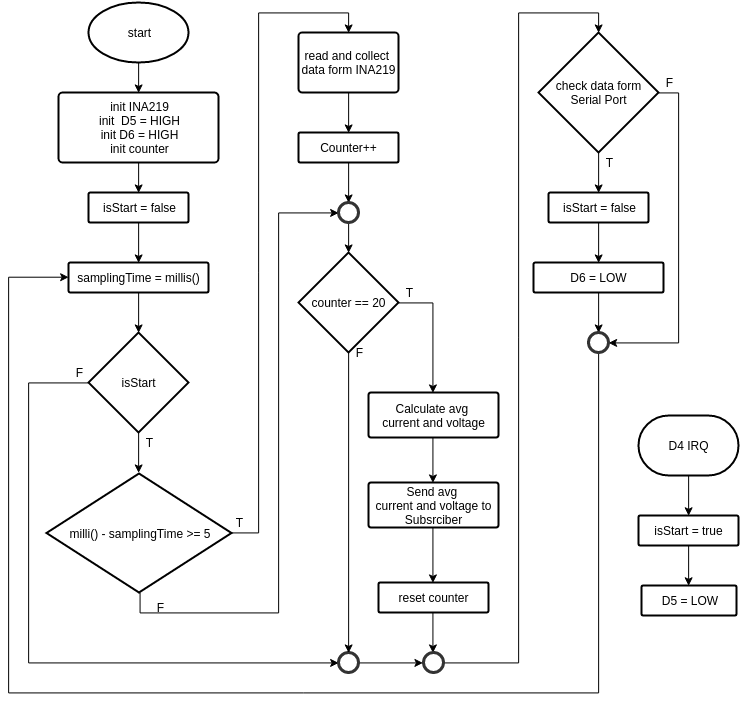

The diagram above was exported from draw.io. Its source (the exported page's mxGraphModel, read from the mxfile embedded in the PNG):
<mxGraphModel dx="1257" dy="841" grid="1" gridSize="10" guides="1" tooltips="1" connect="1" arrows="1" fold="1" page="1" pageScale="1" pageWidth="826" pageHeight="1169" background="#ffffff" math="0" shadow="0">
  <root>
    <mxCell id="0" />
    <mxCell id="1" parent="0" />
    <mxCell id="6" style="edgeStyle=orthogonalEdgeStyle;rounded=0;html=1;exitX=0.5;exitY=1;exitPerimeter=0;entryX=0.5;entryY=0;entryPerimeter=0;jettySize=auto;orthogonalLoop=1;strokeColor=#000000;" edge="1" parent="1" source="2" target="4">
      <mxGeometry relative="1" as="geometry" />
    </mxCell>
    <mxCell id="2" value="start" style="strokeWidth=2;html=1;shape=mxgraph.flowchart.start_1;whiteSpace=wrap;fillColor=none;" vertex="1" parent="1">
      <mxGeometry x="150" y="10" width="100" height="60" as="geometry" />
    </mxCell>
    <mxCell id="9" style="edgeStyle=orthogonalEdgeStyle;rounded=0;html=1;exitX=0.5;exitY=1;exitPerimeter=0;entryX=0.5;entryY=0;entryPerimeter=0;jettySize=auto;orthogonalLoop=1;strokeColor=#000000;" edge="1" parent="1" source="4" target="8">
      <mxGeometry relative="1" as="geometry" />
    </mxCell>
    <mxCell id="4" value="init INA219&lt;br&gt;init &amp;nbsp;D5 = HIGH&lt;br&gt;&lt;div&gt;&lt;span&gt;init&lt;/span&gt;&amp;nbsp;D6 = HIGH&lt;div&gt;init counter&lt;/div&gt;&lt;/div&gt;" style="strokeWidth=2;html=1;shape=mxgraph.flowchart.process;whiteSpace=wrap;fillColor=none;" vertex="1" parent="1">
      <mxGeometry x="120" y="100" width="160" height="70" as="geometry" />
    </mxCell>
    <mxCell id="21" style="edgeStyle=orthogonalEdgeStyle;rounded=0;html=1;exitX=0.5;exitY=1;exitPerimeter=0;entryX=0.5;entryY=0;entryPerimeter=0;jettySize=auto;orthogonalLoop=1;strokeColor=#000000;" edge="1" parent="1" source="7" target="14">
      <mxGeometry relative="1" as="geometry" />
    </mxCell>
    <mxCell id="65" style="edgeStyle=orthogonalEdgeStyle;rounded=0;html=1;exitX=0;exitY=0.5;exitPerimeter=0;entryX=0;entryY=0.5;jettySize=auto;orthogonalLoop=1;strokeColor=#000000;" edge="1" parent="1" source="7" target="62">
      <mxGeometry relative="1" as="geometry">
        <Array as="points">
          <mxPoint x="90" y="390" />
          <mxPoint x="90" y="670" />
        </Array>
      </mxGeometry>
    </mxCell>
    <mxCell id="7" value="isStart" style="strokeWidth=2;html=1;shape=mxgraph.flowchart.decision;whiteSpace=wrap;fillColor=none;" vertex="1" parent="1">
      <mxGeometry x="150" y="340" width="100" height="100" as="geometry" />
    </mxCell>
    <mxCell id="12" style="edgeStyle=orthogonalEdgeStyle;rounded=0;html=1;exitX=0.5;exitY=1;exitPerimeter=0;entryX=0.5;entryY=0;entryPerimeter=0;jettySize=auto;orthogonalLoop=1;strokeColor=#000000;" edge="1" parent="1" source="8" target="11">
      <mxGeometry relative="1" as="geometry" />
    </mxCell>
    <mxCell id="8" value="isStart = false" style="strokeWidth=2;html=1;shape=mxgraph.flowchart.process;whiteSpace=wrap;fillColor=none;" vertex="1" parent="1">
      <mxGeometry x="150" y="200" width="100" height="30" as="geometry" />
    </mxCell>
    <mxCell id="13" style="edgeStyle=orthogonalEdgeStyle;rounded=0;html=1;exitX=0.5;exitY=1;exitPerimeter=0;entryX=0.5;entryY=0;entryPerimeter=0;jettySize=auto;orthogonalLoop=1;strokeColor=#000000;" edge="1" parent="1" source="11" target="7">
      <mxGeometry relative="1" as="geometry" />
    </mxCell>
    <mxCell id="11" value="samplingTime = millis()" style="strokeWidth=2;html=1;shape=mxgraph.flowchart.process;whiteSpace=wrap;fillColor=none;" vertex="1" parent="1">
      <mxGeometry x="130" y="270" width="140" height="30" as="geometry" />
    </mxCell>
    <mxCell id="38" style="edgeStyle=orthogonalEdgeStyle;rounded=0;html=1;exitX=1;exitY=0.5;exitPerimeter=0;entryX=0.5;entryY=0;entryPerimeter=0;jettySize=auto;orthogonalLoop=1;strokeColor=#000000;" edge="1" parent="1" source="14" target="16">
      <mxGeometry relative="1" as="geometry">
        <Array as="points">
          <mxPoint x="320" y="540" />
          <mxPoint x="320" y="20" />
          <mxPoint x="410" y="20" />
        </Array>
      </mxGeometry>
    </mxCell>
    <mxCell id="43" style="edgeStyle=orthogonalEdgeStyle;rounded=0;html=1;exitX=0.5;exitY=1;exitPerimeter=0;entryX=0;entryY=0.5;jettySize=auto;orthogonalLoop=1;strokeColor=#000000;" edge="1" parent="1" source="14" target="24">
      <mxGeometry relative="1" as="geometry">
        <Array as="points">
          <mxPoint x="201" y="620" />
          <mxPoint x="340" y="620" />
          <mxPoint x="340" y="220" />
        </Array>
      </mxGeometry>
    </mxCell>
    <mxCell id="14" value="milli() - samplingTime &amp;gt;= 5" style="strokeWidth=2;html=1;shape=mxgraph.flowchart.decision;whiteSpace=wrap;fillColor=none;" vertex="1" parent="1">
      <mxGeometry x="108" y="481" width="185" height="119" as="geometry" />
    </mxCell>
    <mxCell id="39" style="edgeStyle=orthogonalEdgeStyle;rounded=0;html=1;exitX=0.5;exitY=1;exitPerimeter=0;entryX=0.5;entryY=0;entryPerimeter=0;jettySize=auto;orthogonalLoop=1;strokeColor=#000000;" edge="1" parent="1" source="16" target="19">
      <mxGeometry relative="1" as="geometry" />
    </mxCell>
    <mxCell id="16" value="read and collect&amp;nbsp;&lt;br&gt;data form INA219" style="strokeWidth=2;html=1;shape=mxgraph.flowchart.process;whiteSpace=wrap;fillColor=none;" vertex="1" parent="1">
      <mxGeometry x="360" y="40" width="100" height="60" as="geometry" />
    </mxCell>
    <mxCell id="42" style="edgeStyle=orthogonalEdgeStyle;rounded=0;html=1;exitX=0.5;exitY=1;exitPerimeter=0;entryX=0.5;entryY=0;jettySize=auto;orthogonalLoop=1;strokeColor=#000000;" edge="1" parent="1" source="19" target="24">
      <mxGeometry relative="1" as="geometry" />
    </mxCell>
    <mxCell id="19" value="Counter++" style="strokeWidth=2;html=1;shape=mxgraph.flowchart.process;whiteSpace=wrap;fillColor=none;" vertex="1" parent="1">
      <mxGeometry x="360" y="140" width="100" height="30" as="geometry" />
    </mxCell>
    <mxCell id="22" value="T" style="text;html=1;strokeColor=none;fillColor=none;align=center;verticalAlign=middle;whiteSpace=wrap;overflow=hidden;" vertex="1" parent="1">
      <mxGeometry x="190" y="440" width="40" height="20" as="geometry" />
    </mxCell>
    <mxCell id="23" value="T" style="text;html=1;strokeColor=none;fillColor=none;align=center;verticalAlign=middle;whiteSpace=wrap;overflow=hidden;" vertex="1" parent="1">
      <mxGeometry x="280" y="520" width="40" height="20" as="geometry" />
    </mxCell>
    <mxCell id="45" style="edgeStyle=orthogonalEdgeStyle;rounded=0;html=1;exitX=0.5;exitY=1;entryX=0.5;entryY=0;entryPerimeter=0;jettySize=auto;orthogonalLoop=1;strokeColor=#000000;" edge="1" parent="1" source="24" target="27">
      <mxGeometry relative="1" as="geometry" />
    </mxCell>
    <mxCell id="24" value="" style="ellipse;whiteSpace=wrap;html=1;strokeColor=#333333;strokeWidth=3;fillColor=none;" vertex="1" parent="1">
      <mxGeometry x="400" y="210" width="20" height="20" as="geometry" />
    </mxCell>
    <mxCell id="49" style="edgeStyle=orthogonalEdgeStyle;rounded=0;html=1;exitX=1;exitY=0.5;exitPerimeter=0;entryX=0.5;entryY=0;entryPerimeter=0;jettySize=auto;orthogonalLoop=1;strokeColor=#000000;" edge="1" parent="1" source="27" target="46">
      <mxGeometry relative="1" as="geometry">
        <Array as="points">
          <mxPoint x="495" y="310" />
        </Array>
      </mxGeometry>
    </mxCell>
    <mxCell id="27" value="counter == 20" style="strokeWidth=2;html=1;shape=mxgraph.flowchart.decision;whiteSpace=wrap;fillColor=none;" vertex="1" parent="1">
      <mxGeometry x="360" y="260" width="100" height="100" as="geometry" />
    </mxCell>
    <mxCell id="44" value="F" style="text;html=1;strokeColor=none;fillColor=none;align=center;verticalAlign=middle;whiteSpace=wrap;overflow=hidden;" vertex="1" parent="1">
      <mxGeometry x="201" y="605" width="40" height="20" as="geometry" />
    </mxCell>
    <mxCell id="54" style="edgeStyle=orthogonalEdgeStyle;rounded=0;html=1;exitX=0.5;exitY=1;exitPerimeter=0;entryX=0.5;entryY=0;entryPerimeter=0;jettySize=auto;orthogonalLoop=1;strokeColor=#000000;" edge="1" parent="1" source="46" target="53">
      <mxGeometry relative="1" as="geometry" />
    </mxCell>
    <mxCell id="46" value="Calculate avg &lt;br&gt;current and voltage" style="strokeWidth=2;html=1;shape=mxgraph.flowchart.process;whiteSpace=wrap;fillColor=none;" vertex="1" parent="1">
      <mxGeometry x="430" y="400" width="130" height="45" as="geometry" />
    </mxCell>
    <mxCell id="50" value="T" style="text;html=1;strokeColor=none;fillColor=none;align=center;verticalAlign=middle;whiteSpace=wrap;overflow=hidden;" vertex="1" parent="1">
      <mxGeometry x="450" y="290" width="40" height="20" as="geometry" />
    </mxCell>
    <mxCell id="57" style="edgeStyle=orthogonalEdgeStyle;rounded=0;html=1;exitX=0.5;exitY=1;exitPerimeter=0;entryX=0.5;entryY=0;entryPerimeter=0;jettySize=auto;orthogonalLoop=1;strokeColor=#000000;" edge="1" parent="1" source="53" target="56">
      <mxGeometry relative="1" as="geometry" />
    </mxCell>
    <mxCell id="53" value="Send avg &lt;br&gt;current and voltage to Subsrciber" style="strokeWidth=2;html=1;shape=mxgraph.flowchart.process;whiteSpace=wrap;fillColor=none;" vertex="1" parent="1">
      <mxGeometry x="430" y="490" width="130" height="45" as="geometry" />
    </mxCell>
    <mxCell id="59" style="edgeStyle=orthogonalEdgeStyle;rounded=0;html=1;exitX=0.5;exitY=1;exitPerimeter=0;entryX=0.5;entryY=0;jettySize=auto;orthogonalLoop=1;strokeColor=#000000;" edge="1" parent="1" source="56" target="58">
      <mxGeometry relative="1" as="geometry" />
    </mxCell>
    <mxCell id="56" value="reset counter" style="strokeWidth=2;html=1;shape=mxgraph.flowchart.process;whiteSpace=wrap;fillColor=none;" vertex="1" parent="1">
      <mxGeometry x="440" y="590" width="110" height="30" as="geometry" />
    </mxCell>
    <mxCell id="69" style="edgeStyle=orthogonalEdgeStyle;rounded=0;html=1;exitX=1;exitY=0.5;entryX=0.5;entryY=0;entryPerimeter=0;jettySize=auto;orthogonalLoop=1;strokeColor=#000000;" edge="1" parent="1" source="58" target="68">
      <mxGeometry relative="1" as="geometry">
        <Array as="points">
          <mxPoint x="580" y="670" />
          <mxPoint x="580" y="20" />
          <mxPoint x="660" y="20" />
        </Array>
      </mxGeometry>
    </mxCell>
    <mxCell id="58" value="" style="ellipse;whiteSpace=wrap;html=1;strokeColor=#333333;strokeWidth=3;fillColor=none;" vertex="1" parent="1">
      <mxGeometry x="485" y="660" width="20" height="20" as="geometry" />
    </mxCell>
    <mxCell id="64" style="edgeStyle=orthogonalEdgeStyle;rounded=0;html=1;exitX=1;exitY=0.5;entryX=0;entryY=0.5;jettySize=auto;orthogonalLoop=1;strokeColor=#000000;" edge="1" parent="1" source="62" target="58">
      <mxGeometry relative="1" as="geometry" />
    </mxCell>
    <mxCell id="62" value="" style="ellipse;whiteSpace=wrap;html=1;strokeColor=#333333;strokeWidth=3;fillColor=none;" vertex="1" parent="1">
      <mxGeometry x="400" y="660" width="20" height="20" as="geometry" />
    </mxCell>
    <mxCell id="63" style="edgeStyle=orthogonalEdgeStyle;rounded=0;html=1;exitX=0.5;exitY=1;exitPerimeter=0;entryX=0.5;entryY=0;jettySize=auto;orthogonalLoop=1;strokeColor=#000000;" edge="1" parent="1" source="27" target="62">
      <mxGeometry relative="1" as="geometry">
        <mxPoint x="410" y="360" as="sourcePoint" />
        <mxPoint x="485.20000000000005" y="670" as="targetPoint" />
        <Array as="points" />
      </mxGeometry>
    </mxCell>
    <mxCell id="66" value="F" style="text;html=1;strokeColor=none;fillColor=none;align=center;verticalAlign=middle;whiteSpace=wrap;overflow=hidden;" vertex="1" parent="1">
      <mxGeometry x="120" y="370" width="40" height="20" as="geometry" />
    </mxCell>
    <mxCell id="67" value="F" style="text;html=1;strokeColor=none;fillColor=none;align=center;verticalAlign=middle;whiteSpace=wrap;overflow=hidden;" vertex="1" parent="1">
      <mxGeometry x="400" y="350" width="40" height="20" as="geometry" />
    </mxCell>
    <mxCell id="75" style="edgeStyle=orthogonalEdgeStyle;rounded=0;html=1;exitX=0.5;exitY=1;exitPerimeter=0;entryX=0.5;entryY=0;entryPerimeter=0;jettySize=auto;orthogonalLoop=1;strokeColor=#000000;" edge="1" parent="1" source="68" target="73">
      <mxGeometry relative="1" as="geometry" />
    </mxCell>
    <mxCell id="81" style="edgeStyle=orthogonalEdgeStyle;rounded=0;html=1;exitX=1;exitY=0.5;exitPerimeter=0;entryX=1;entryY=0.5;jettySize=auto;orthogonalLoop=1;strokeColor=#000000;" edge="1" parent="1" source="68" target="77">
      <mxGeometry relative="1" as="geometry" />
    </mxCell>
    <mxCell id="68" value="check data form Serial Port" style="strokeWidth=2;html=1;shape=mxgraph.flowchart.decision;whiteSpace=wrap;fillColor=none;" vertex="1" parent="1">
      <mxGeometry x="600" y="40" width="120" height="120" as="geometry" />
    </mxCell>
    <mxCell id="72" value="F" style="text;html=1;strokeColor=none;fillColor=none;align=center;verticalAlign=middle;whiteSpace=wrap;overflow=hidden;" vertex="1" parent="1">
      <mxGeometry x="710" y="80" width="40" height="20" as="geometry" />
    </mxCell>
    <mxCell id="76" style="edgeStyle=orthogonalEdgeStyle;rounded=0;html=1;exitX=0.5;exitY=1;exitPerimeter=0;entryX=0.5;entryY=0;entryPerimeter=0;jettySize=auto;orthogonalLoop=1;strokeColor=#000000;" edge="1" parent="1" source="73" target="74">
      <mxGeometry relative="1" as="geometry" />
    </mxCell>
    <mxCell id="73" value="isStart = false" style="strokeWidth=2;html=1;shape=mxgraph.flowchart.process;whiteSpace=wrap;fillColor=none;" vertex="1" parent="1">
      <mxGeometry x="610" y="200" width="100" height="30" as="geometry" />
    </mxCell>
    <mxCell id="78" style="edgeStyle=orthogonalEdgeStyle;rounded=0;html=1;exitX=0.5;exitY=1;exitPerimeter=0;entryX=0.5;entryY=0;jettySize=auto;orthogonalLoop=1;strokeColor=#000000;" edge="1" parent="1" source="74" target="77">
      <mxGeometry relative="1" as="geometry" />
    </mxCell>
    <mxCell id="74" value="D6 = LOW" style="strokeWidth=2;html=1;shape=mxgraph.flowchart.process;whiteSpace=wrap;fillColor=none;" vertex="1" parent="1">
      <mxGeometry x="595" y="270" width="130" height="30" as="geometry" />
    </mxCell>
    <mxCell id="82" style="edgeStyle=orthogonalEdgeStyle;rounded=0;html=1;exitX=0.5;exitY=1;entryX=0;entryY=0.5;entryPerimeter=0;jettySize=auto;orthogonalLoop=1;strokeColor=#000000;" edge="1" parent="1" source="77" target="11">
      <mxGeometry relative="1" as="geometry">
        <Array as="points">
          <mxPoint x="660" y="700" />
          <mxPoint x="70" y="700" />
          <mxPoint x="70" y="285" />
        </Array>
      </mxGeometry>
    </mxCell>
    <mxCell id="77" value="" style="ellipse;whiteSpace=wrap;html=1;strokeColor=#333333;strokeWidth=3;fillColor=none;" vertex="1" parent="1">
      <mxGeometry x="650" y="340" width="20" height="20" as="geometry" />
    </mxCell>
    <mxCell id="88" style="edgeStyle=orthogonalEdgeStyle;rounded=0;html=1;exitX=0.5;exitY=1;exitPerimeter=0;entryX=0.5;entryY=0;entryPerimeter=0;jettySize=auto;orthogonalLoop=1;strokeColor=#000000;" edge="1" parent="1" source="83" target="84">
      <mxGeometry relative="1" as="geometry" />
    </mxCell>
    <mxCell id="83" value="D4 IRQ" style="strokeWidth=2;html=1;shape=mxgraph.flowchart.terminator;whiteSpace=wrap;fillColor=none;" vertex="1" parent="1">
      <mxGeometry x="700" y="423" width="100" height="60" as="geometry" />
    </mxCell>
    <mxCell id="89" style="edgeStyle=orthogonalEdgeStyle;rounded=0;html=1;exitX=0.5;exitY=1;exitPerimeter=0;entryX=0.5;entryY=0;entryPerimeter=0;jettySize=auto;orthogonalLoop=1;strokeColor=#000000;" edge="1" parent="1" source="84" target="85">
      <mxGeometry relative="1" as="geometry" />
    </mxCell>
    <mxCell id="84" value="isStart = true" style="strokeWidth=2;html=1;shape=mxgraph.flowchart.process;whiteSpace=wrap;fillColor=none;" vertex="1" parent="1">
      <mxGeometry x="700" y="523" width="100" height="30" as="geometry" />
    </mxCell>
    <mxCell id="85" value="D5 = LOW" style="strokeWidth=2;html=1;shape=mxgraph.flowchart.process;whiteSpace=wrap;fillColor=none;" vertex="1" parent="1">
      <mxGeometry x="703" y="593" width="95" height="30" as="geometry" />
    </mxCell>
    <mxCell id="90" value="T" style="text;html=1;strokeColor=none;fillColor=none;align=center;verticalAlign=middle;whiteSpace=wrap;overflow=hidden;" vertex="1" parent="1">
      <mxGeometry x="650" y="160" width="40" height="20" as="geometry" />
    </mxCell>
  </root>
</mxGraphModel>